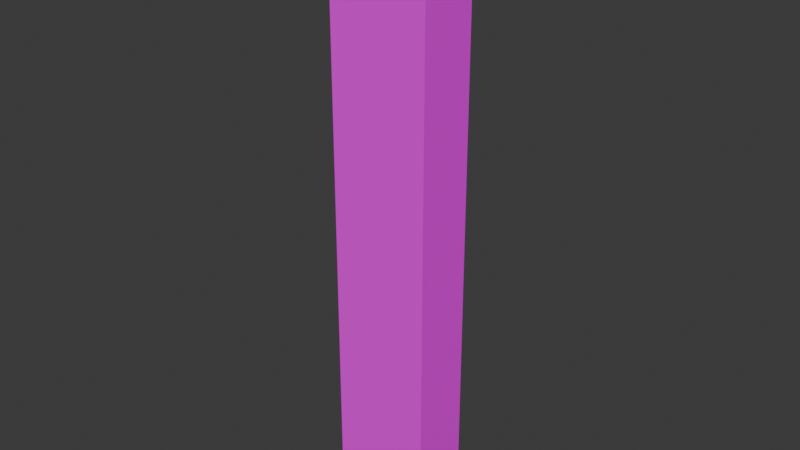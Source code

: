 # Source: DeadLine.blend  (saved by Blender 4.1.24; exported with 4.5.12 LTS)
import bpy
from mathutils import Matrix  # noqa: F401  (used for matrix-valued properties, if any)

bpy.ops.wm.read_factory_settings(use_empty=True)
scene = bpy.context.scene
scene.name = 'Scene'

# ---- collections
col_collection = bpy.data.collections.new('Collection'); scene.collection.children.link(col_collection)

# ---- images (referenced by path relative to the original .blend; pixels are not part of the script)
import os
ASSET_DIR = os.environ.get("B2B_ASSET_DIR", "")  # directory of the original .blend (textures are referenced by path, not embedded)
HERE = os.path.dirname(os.path.abspath(__file__))  # packed textures are extracted next to this script under _unpacked/

def load_image(name, relpath, width, height, colorspace="sRGB"):
    """Load a texture the original file referenced (path relative to the .blend, or extracted next to this script)."""
    p = next((c for c in (os.path.join(HERE, relpath), os.path.join(ASSET_DIR, relpath)) if relpath and os.path.exists(c)), "")
    if p:
        img = bpy.data.images.load(p, check_existing=True)
        img.name = name
    else:  # same state as the original file: an image datablock whose file is absent (Cycles renders it pink)
        img = bpy.data.images.new(name, width, height)
        img.source = "FILE"
        img.filepath = "//" + (relpath or name)
    img.colorspace_settings.name = colorspace
    return img
img_deadline = load_image('DeadLine', 'DeadLine.png', 1024, 1024, 'sRGB')

# ---- materials (node trees are filled in below, after node groups)
mat_material = bpy.data.materials.new('Material')
mat_material.alpha_threshold = 0.0
mat_material.use_transparent_shadow = False
mat_material.roughness = 0.5
mat_material.line_color = (0.0, 0.0, 0.0, 1.0)

# ---- material node trees
mat_material.use_nodes = True; mat_material.node_tree.nodes.clear()
_N = mat_material.node_tree.nodes; _L = mat_material.node_tree.links
n0 = _N.new('ShaderNodeOutputMaterial'); n0.name = 'Material Output'; n0.location = (300, 300)
n1 = _N.new('ShaderNodeBsdfPrincipled'); n1.name = 'Principled BSDF'; n1.location = (10, 300)
n1.inputs[3].default_value = 1.45
n2 = _N.new('ShaderNodeTexImage'); n2.name = '画像テクスチャ'; n2.location = (-280, 280)
n2.image = img_deadline
_L.new(n1.outputs[0], n0.inputs[0])
_L.new(n2.outputs[0], n1.inputs[0])
n0.is_active_output = True

# ---- world
world_world = bpy.data.worlds.new('World'); scene.world = world_world
world_world.use_nodes = True; world_world.node_tree.nodes.clear()
_N = world_world.node_tree.nodes; _L = world_world.node_tree.links
n0 = _N.new('ShaderNodeOutputWorld'); n0.name = 'World Output'; n0.location = (300, 300)
n1 = _N.new('ShaderNodeBackground'); n1.name = 'Background'; n1.location = (10, 300)
n1.inputs[0].default_value = (0.05088, 0.05088, 0.05088, 1.0)
_L.new(n1.outputs[0], n0.inputs[0])
n0.is_active_output = True
world_world.color = (0.05088, 0.05088, 0.05088)
world_world.use_sun_shadow = False
world_world.sun_shadow_jitter_overblur = 0.0

# ---- meshes
me_cube = bpy.data.meshes.new('Cube')
me_cube.from_pydata([(0.6341, -0.3588, 3.799), (0.6341, -0.3588, -3.799), (-0.6341, -0.3588, 3.799), (-0.6341, -0.3588, -3.799), (0.6341, 0.3988, 3.799), (0.6341, 0.3988, -3.799), (-0.6341, 0.3988, 3.799), (-0.6341, 0.3988, -3.799), (-0.6341, 0.3988, -2.323), (-0.6341, 0.3988, 1.342), (0.6341, 0.3988, 2.272), (0.6341, 0.3988, -1.505), (0.6341, -0.3588, 3.094), (0.6341, -0.3588, -0.5478), (-0.6341, -0.3588, 0.4705), (-0.6341, -0.3588, -3.132), (-0.6341, 0.3988, 3.082), (-0.6341, 0.3988, -0.5503), (0.6341, -0.3588, 1.337), (-0.6341, -0.3588, -1.519), (0.6341, 0.3988, -3.123), (-0.6341, -0.3588, 2.28), (0.6341, 0.3988, 0.4716), (0.6341, -0.3588, -2.333), (-0.6341, 0.3988, -1.508), (-0.6341, 0.3988, 2.27), (0.6341, -0.3588, 0.4856), (0.6341, 0.3988, 3.106), (-0.6341, -0.3588, -2.331), (-0.6341, -0.3588, 1.329), (0.6341, 0.3988, -0.535), (0.6341, -0.3588, -3.131), (0.6341, 0.3988, 1.345), (-0.6341, -0.3588, -0.5535), (-0.6341, 0.3988, 0.5086), (0.6341, -0.3588, -1.534), (0.6341, 0.3988, -2.331), (-0.6341, -0.3588, 3.097), (0.6341, -0.3588, 2.273), (-0.6341, 0.3988, -3.135)], [], [(4, 2, 0), (3, 39, 7), (7, 20, 5), (1, 7, 5), (1, 15, 3), (20, 31, 5), (15, 31, 28), (14, 26, 29), (2, 12, 0), (11, 24, 30), (10, 25, 27), (13, 30, 26), (12, 27, 0), (8, 28, 24), (9, 29, 25), (21, 38, 37), (22, 34, 32), (16, 37, 6), (4, 16, 6), (20, 39, 36), (18, 32, 38), (17, 33, 34), (23, 36, 35), (19, 35, 33), (29, 18, 21), (30, 17, 22), (27, 16, 4), (26, 22, 18), (0, 27, 4), (24, 19, 17), (31, 1, 5), (25, 21, 16), (28, 23, 19), (6, 37, 2), (39, 15, 8), (36, 8, 11), (38, 10, 12), (34, 14, 9), (35, 11, 13), (33, 13, 14), (37, 12, 2), (32, 9, 10), (4, 6, 2), (1, 3, 7), (20, 23, 31), (15, 1, 31), (14, 13, 26), (11, 8, 24), (10, 9, 25), (13, 11, 30), (12, 10, 27), (8, 15, 28), (9, 14, 29), (21, 18, 38), (22, 17, 34), (16, 21, 37), (20, 7, 39), (18, 22, 32), (17, 19, 33), (23, 20, 36), (19, 23, 35), (29, 26, 18), (30, 24, 17), (27, 25, 16), (26, 30, 22), (24, 28, 19), (25, 29, 21), (28, 31, 23), (39, 3, 15), (36, 39, 8), (38, 32, 10), (34, 33, 14), (35, 36, 11), (33, 35, 13), (37, 38, 12), (32, 34, 9)])
_uv = me_cube.uv_layers.new(name='UVMap')
_uv.uv.foreach_set('vector', [0.3556, 0.7436, 0.2435, 0.8557, 0.2435, 0.7436, 0.1314, 0.8557, 0.1412, 0.9678, 0.1314, 0.9678, 0.6876, 0.5195, 0.6976, 0.6315, 0.6876, 0.6315, 0.1314, 0.7436, 0.01938, 0.8557, 0.01938, 0.7436, 0.6876, 0.7436, 0.6974, 0.8557, 0.6876, 0.8557, 0.6976, 0.6315, 0.6974, 0.7436, 0.6876, 0.6315, 0.1413, 0.8557, 0.1413, 0.7436, 0.1531, 0.8557, 0.1944, 0.8557, 0.1946, 0.7436, 0.2071, 0.8557, 0.2435, 0.8557, 0.2331, 0.7436, 0.2435, 0.7436, 0.1653, 0.6315, 0.1652, 0.5195, 0.1796, 0.6315, 0.221, 0.6315, 0.221, 0.5195, 0.2333, 0.6315, 0.1794, 0.7436, 0.1796, 0.6315, 0.1946, 0.7436, 0.2331, 0.7436, 0.2333, 0.6315, 0.2435, 0.7436, 0.1532, 0.9678, 0.1531, 0.8557, 0.1652, 0.9678, 0.2073, 0.9678, 0.2071, 0.8557, 0.221, 0.9678, 0.2211, 0.8557, 0.221, 0.7436, 0.2332, 0.8557, 0.1944, 0.6315, 0.195, 0.5195, 0.2073, 0.6315, 0.2329, 0.9678, 0.2332, 0.8557, 0.2435, 0.9678, 0.2435, 0.6315, 0.2329, 0.5195, 0.2435, 0.5195, 0.1414, 0.6315, 0.1412, 0.5195, 0.1531, 0.6315, 0.2072, 0.7436, 0.2073, 0.6315, 0.221, 0.7436, 0.1794, 0.9678, 0.1793, 0.8557, 0.195, 0.9678, 0.1531, 0.7436, 0.1531, 0.6315, 0.1649, 0.7436, 0.1651, 0.8557, 0.1649, 0.7436, 0.1793, 0.8557, 0.7632, 0.8557, 0.7633, 0.7436, 0.7772, 0.8557, 0.7357, 0.6315, 0.7355, 0.5195, 0.7506, 0.6315, 0.7894, 0.6315, 0.7891, 0.5195, 0.7997, 0.6315, 0.7508, 0.7436, 0.7506, 0.6315, 0.7633, 0.7436, 0.7997, 0.7436, 0.7894, 0.6315, 0.7997, 0.6315, 0.7214, 0.9678, 0.7212, 0.8557, 0.7355, 0.9678, 0.1413, 0.7436, 0.1314, 0.7436, 0.1314, 0.6315, 0.7771, 0.9678, 0.7772, 0.8557, 0.7891, 0.9678, 0.7092, 0.8557, 0.7092, 0.7436, 0.7212, 0.8557, 0.7997, 0.9678, 0.7893, 0.8557, 0.7997, 0.8557, 0.6974, 0.9678, 0.6974, 0.8557, 0.7094, 0.9678, 0.7092, 0.6315, 0.7094, 0.5195, 0.7214, 0.6315, 0.7771, 0.7436, 0.7771, 0.6315, 0.7892, 0.7436, 0.7511, 0.9678, 0.7506, 0.8557, 0.7634, 0.9678, 0.721, 0.7436, 0.7214, 0.6315, 0.7355, 0.7436, 0.7355, 0.8557, 0.7355, 0.7436, 0.7506, 0.8557, 0.7893, 0.8557, 0.7892, 0.7436, 0.7997, 0.8557, 0.7635, 0.6315, 0.7634, 0.5195, 0.7771, 0.6315, 0.3556, 0.7436, 0.3556, 0.8557, 0.2435, 0.8557, 0.1314, 0.7436, 0.1314, 0.8557, 0.01938, 0.8557, 0.6976, 0.6315, 0.7092, 0.7436, 0.6974, 0.7436, 0.1413, 0.8557, 0.1314, 0.7436, 0.1413, 0.7436, 0.1944, 0.8557, 0.1794, 0.7436, 0.1946, 0.7436, 0.1653, 0.6315, 0.1532, 0.5195, 0.1652, 0.5195, 0.221, 0.6315, 0.2073, 0.5195, 0.221, 0.5195, 0.1794, 0.7436, 0.1653, 0.6315, 0.1796, 0.6315, 0.2331, 0.7436, 0.221, 0.6315, 0.2333, 0.6315, 0.1532, 0.9678, 0.1413, 0.8557, 0.1531, 0.8557, 0.2073, 0.9678, 0.1944, 0.8557, 0.2071, 0.8557, 0.2211, 0.8557, 0.2072, 0.7436, 0.221, 0.7436, 0.1944, 0.6315, 0.1794, 0.5195, 0.195, 0.5195, 0.2329, 0.9678, 0.2211, 0.8557, 0.2332, 0.8557, 0.1414, 0.6315, 0.1314, 0.5195, 0.1412, 0.5195, 0.2072, 0.7436, 0.1944, 0.6315, 0.2073, 0.6315, 0.1794, 0.9678, 0.1651, 0.8557, 0.1793, 0.8557, 0.1531, 0.7436, 0.1414, 0.6315, 0.1531, 0.6315, 0.1651, 0.8557, 0.1531, 0.7436, 0.1649, 0.7436, 0.7632, 0.8557, 0.7508, 0.7436, 0.7633, 0.7436, 0.7357, 0.6315, 0.7214, 0.5195, 0.7355, 0.5195, 0.7894, 0.6315, 0.7771, 0.5195, 0.7891, 0.5195, 0.7508, 0.7436, 0.7357, 0.6315, 0.7506, 0.6315, 0.7214, 0.9678, 0.7092, 0.8557, 0.7212, 0.8557, 0.7771, 0.9678, 0.7632, 0.8557, 0.7772, 0.8557, 0.7092, 0.8557, 0.6974, 0.7436, 0.7092, 0.7436, 0.6974, 0.9678, 0.6876, 0.8557, 0.6974, 0.8557, 0.7092, 0.6315, 0.6974, 0.5195, 0.7094, 0.5195, 0.7771, 0.7436, 0.7635, 0.6315, 0.7771, 0.6315, 0.7511, 0.9678, 0.7355, 0.8557, 0.7506, 0.8557, 0.721, 0.7436, 0.7092, 0.6315, 0.7214, 0.6315, 0.7355, 0.8557, 0.721, 0.7436, 0.7355, 0.7436, 0.7893, 0.8557, 0.7771, 0.7436, 0.7892, 0.7436, 0.7635, 0.6315, 0.7511, 0.5195, 0.7634, 0.5195])
me_cube.materials.append(mat_material)
me_cube.use_mirror_vertex_groups = False
me_cube.update()

# ---- objects
ob_cube = bpy.data.objects.new('Cube', me_cube)

# ---- transforms, parenting, visibility, modifiers, constraints
ob_cube.location = (0.0, 0.0, 0.0)
ob_cube.lock_rotations_4d = False
ob_cube.empty_display_type = 'ARROWS'
ob_cube.lineart.crease_threshold = 0.0

# ---- collection membership
col_collection.objects.link(ob_cube)

# ---- scene / render settings (as saved in the file)
scene.frame_start = 1; scene.frame_end = 250; scene.frame_set(20)
scene.render.engine = 'BLENDER_EEVEE_NEXT'
scene.cycles.sampling_pattern = 'TABULATED_SOBOL'
scene.eevee.ray_tracing_options.trace_max_roughness = 0.0
bpy.context.view_layer.update()

# ---- added for rendering (the .blend has no active camera and no usable light): camera, sun
cam_auto = bpy.data.cameras.new('AutoCamera')
cam_auto.lens = 50.0
cam_auto.sensor_width = 36.0
cam_auto.clip_end = 1000.0
ob_auto_camera = bpy.data.objects.new('AutoCamera', cam_auto)
scene.collection.objects.link(ob_auto_camera)
ob_auto_camera.location = (7.1612, -8.57343, 5.72896)
ob_auto_camera.rotation_euler = (1.09748, -7.21219e-08, 0.694738)
scene.camera = ob_auto_camera
light_auto_sun = bpy.data.lights.new('AutoSun', 'SUN')
light_auto_sun.energy = 3.0
light_auto_sun.angle = 0.0523599
ob_auto_sun = bpy.data.objects.new('AutoSun', light_auto_sun)
scene.collection.objects.link(ob_auto_sun)
ob_auto_sun.rotation_euler = (0.872665, 0.174533, 0.523599)
bpy.context.view_layer.update()
